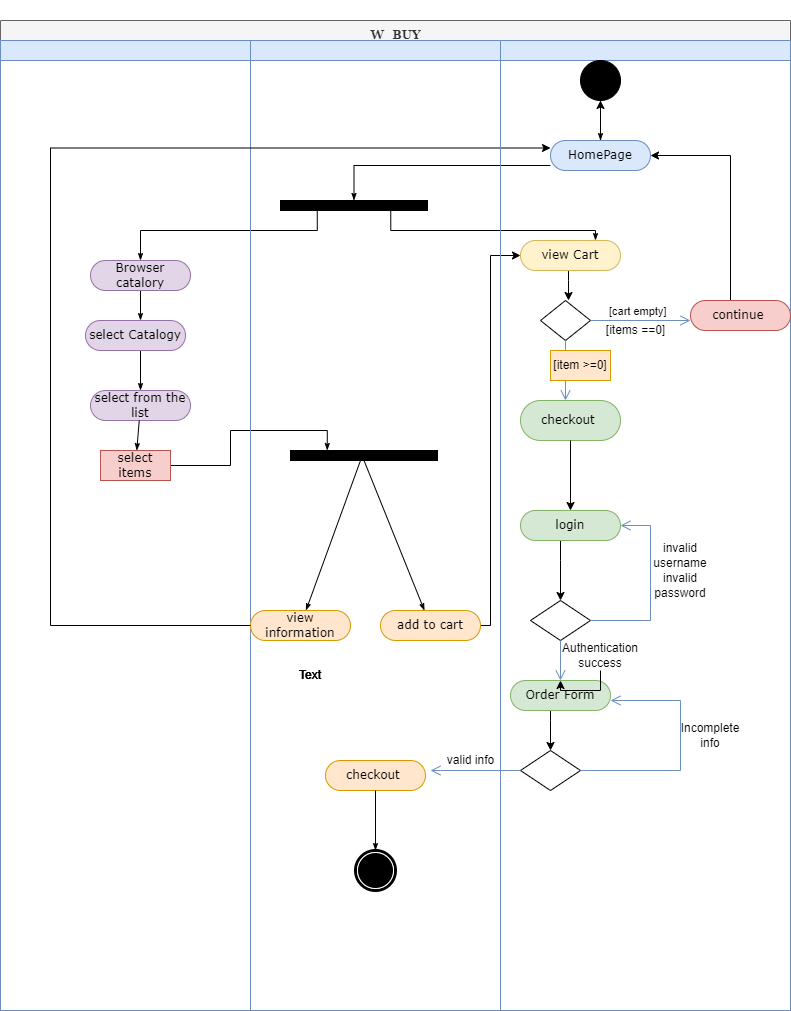

The diagram above was exported from draw.io. Its source (the exported page's mxGraphModel, read from the mxfile embedded in the PNG):
<mxGraphModel dx="782" dy="809" grid="1" gridSize="10" guides="1" tooltips="1" connect="1" arrows="1" fold="1" page="1" pageScale="1" pageWidth="850" pageHeight="1100" background="none" math="0" shadow="0">
  <root>
    <mxCell id="0" />
    <mxCell id="1" parent="0" />
    <mxCell id="1c1d494c118603dd-1" value="&lt;h1&gt;&lt;font face=&quot;Georgia&quot; style=&quot;font-size: 12px&quot;&gt;W_BUY&lt;/font&gt;&lt;/h1&gt;" style="swimlane;html=1;childLayout=stackLayout;startSize=20;rounded=0;shadow=0;comic=0;labelBackgroundColor=none;strokeWidth=1;fontFamily=Verdana;fontSize=12;align=center;fillColor=#f5f5f5;fontColor=#333333;strokeColor=#666666;" parent="1" vertex="1">
      <mxGeometry x="40" y="20" width="790" height="990" as="geometry" />
    </mxCell>
    <mxCell id="1c1d494c118603dd-28" style="edgeStyle=orthogonalEdgeStyle;rounded=0;html=1;entryX=0.5;entryY=0;labelBackgroundColor=none;startArrow=none;startFill=0;startSize=5;endArrow=classicThin;endFill=1;endSize=5;jettySize=auto;orthogonalLoop=1;strokeWidth=1;fontFamily=Verdana;fontSize=12" parent="1c1d494c118603dd-1" source="60571a20871a0731-8" target="60571a20871a0731-3" edge="1">
      <mxGeometry relative="1" as="geometry">
        <Array as="points">
          <mxPoint x="354" y="145" />
        </Array>
      </mxGeometry>
    </mxCell>
    <mxCell id="1c1d494c118603dd-29" style="edgeStyle=orthogonalEdgeStyle;rounded=0;html=1;exitX=0.75;exitY=1;labelBackgroundColor=none;startArrow=none;startFill=0;startSize=5;endArrow=classicThin;endFill=1;endSize=5;jettySize=auto;orthogonalLoop=1;strokeWidth=1;fontFamily=Verdana;fontSize=12" parent="1c1d494c118603dd-1" source="60571a20871a0731-3" target="1c1d494c118603dd-5" edge="1">
      <mxGeometry relative="1" as="geometry">
        <Array as="points">
          <mxPoint x="390" y="210" />
          <mxPoint x="595" y="210" />
        </Array>
      </mxGeometry>
    </mxCell>
    <mxCell id="1c1d494c118603dd-30" style="edgeStyle=orthogonalEdgeStyle;rounded=0;html=1;exitX=0.25;exitY=1;entryX=0.5;entryY=0;labelBackgroundColor=none;startArrow=none;startFill=0;startSize=5;endArrow=classicThin;endFill=1;endSize=5;jettySize=auto;orthogonalLoop=1;strokeWidth=1;fontFamily=Verdana;fontSize=12" parent="1c1d494c118603dd-1" source="60571a20871a0731-3" target="1c1d494c118603dd-6" edge="1">
      <mxGeometry relative="1" as="geometry">
        <Array as="points">
          <mxPoint x="317" y="210" />
          <mxPoint x="140" y="210" />
        </Array>
      </mxGeometry>
    </mxCell>
    <mxCell id="1c1d494c118603dd-32" style="edgeStyle=orthogonalEdgeStyle;rounded=0;html=1;entryX=0.25;entryY=0;labelBackgroundColor=none;startArrow=none;startFill=0;startSize=5;endArrow=classicThin;endFill=1;endSize=5;jettySize=auto;orthogonalLoop=1;strokeWidth=1;fontFamily=Verdana;fontSize=12" parent="1c1d494c118603dd-1" source="1c1d494c118603dd-14" target="1c1d494c118603dd-12" edge="1">
      <mxGeometry relative="1" as="geometry" />
    </mxCell>
    <mxCell id="1c1d494c118603dd-39" style="edgeStyle=none;rounded=0;html=1;labelBackgroundColor=none;startArrow=none;startFill=0;startSize=5;endArrow=classicThin;endFill=1;endSize=5;jettySize=auto;orthogonalLoop=1;strokeWidth=1;fontFamily=Verdana;fontSize=12" parent="1c1d494c118603dd-1" target="1c1d494c118603dd-11" edge="1">
      <mxGeometry relative="1" as="geometry">
        <mxPoint x="360" y="440" as="sourcePoint" />
      </mxGeometry>
    </mxCell>
    <mxCell id="7ixl_nJD6AaUeYl1vQ1A-32" style="edgeStyle=orthogonalEdgeStyle;rounded=0;orthogonalLoop=1;jettySize=auto;html=1;entryX=0;entryY=0.5;entryDx=0;entryDy=0;" edge="1" parent="1c1d494c118603dd-1" source="1c1d494c118603dd-16" target="1c1d494c118603dd-5">
      <mxGeometry relative="1" as="geometry">
        <mxPoint x="510" y="240" as="targetPoint" />
        <Array as="points">
          <mxPoint x="490" y="605" />
          <mxPoint x="490" y="235" />
        </Array>
      </mxGeometry>
    </mxCell>
    <mxCell id="1c1d494c118603dd-2" value="" style="swimlane;html=1;startSize=20;fillColor=#dae8fc;strokeColor=#6c8ebf;" parent="1c1d494c118603dd-1" vertex="1">
      <mxGeometry y="20" width="250" height="970" as="geometry" />
    </mxCell>
    <mxCell id="1c1d494c118603dd-34" style="edgeStyle=none;rounded=0;html=1;labelBackgroundColor=none;startArrow=none;startFill=0;startSize=5;endArrow=classicThin;endFill=1;endSize=5;jettySize=auto;orthogonalLoop=1;strokeWidth=1;fontFamily=Verdana;fontSize=12" parent="1c1d494c118603dd-2" source="1c1d494c118603dd-6" edge="1">
      <mxGeometry relative="1" as="geometry">
        <mxPoint x="140" y="280" as="targetPoint" />
      </mxGeometry>
    </mxCell>
    <mxCell id="1c1d494c118603dd-6" value="Browser catalory" style="rounded=1;whiteSpace=wrap;html=1;shadow=0;comic=0;labelBackgroundColor=none;strokeWidth=1;fontFamily=Verdana;fontSize=12;align=center;arcSize=50;fillColor=#e1d5e7;strokeColor=#9673a6;" parent="1c1d494c118603dd-2" vertex="1">
      <mxGeometry x="90" y="220" width="100" height="30" as="geometry" />
    </mxCell>
    <mxCell id="1c1d494c118603dd-7" value="select from the list" style="rounded=1;whiteSpace=wrap;html=1;shadow=0;comic=0;labelBackgroundColor=none;strokeWidth=1;fontFamily=Verdana;fontSize=12;align=center;arcSize=50;fillColor=#e1d5e7;strokeColor=#9673a6;" parent="1c1d494c118603dd-2" vertex="1">
      <mxGeometry x="90" y="350" width="100" height="30" as="geometry" />
    </mxCell>
    <mxCell id="1c1d494c118603dd-35" style="edgeStyle=none;rounded=0;html=1;labelBackgroundColor=none;startArrow=none;startFill=0;startSize=5;endArrow=classicThin;endFill=1;endSize=5;jettySize=auto;orthogonalLoop=1;strokeWidth=1;fontFamily=Verdana;fontSize=12" parent="1c1d494c118603dd-2" target="1c1d494c118603dd-7" edge="1">
      <mxGeometry relative="1" as="geometry">
        <mxPoint x="140" y="310" as="sourcePoint" />
      </mxGeometry>
    </mxCell>
    <mxCell id="1c1d494c118603dd-14" value="select items" style="rounded=0;whiteSpace=wrap;html=1;shadow=0;comic=0;labelBackgroundColor=none;strokeWidth=1;fontFamily=Verdana;fontSize=12;align=center;arcSize=50;fillColor=#f8cecc;strokeColor=#b85450;" parent="1c1d494c118603dd-2" vertex="1">
      <mxGeometry x="100" y="410" width="70" height="30" as="geometry" />
    </mxCell>
    <mxCell id="1c1d494c118603dd-36" style="edgeStyle=none;rounded=0;html=1;labelBackgroundColor=none;startArrow=none;startFill=0;startSize=5;endArrow=classicThin;endFill=1;endSize=5;jettySize=auto;orthogonalLoop=1;strokeWidth=1;fontFamily=Verdana;fontSize=12" parent="1c1d494c118603dd-2" source="1c1d494c118603dd-7" target="1c1d494c118603dd-14" edge="1">
      <mxGeometry relative="1" as="geometry" />
    </mxCell>
    <mxCell id="7ixl_nJD6AaUeYl1vQ1A-9" value="select Catalogy" style="rounded=1;whiteSpace=wrap;html=1;shadow=0;comic=0;labelBackgroundColor=none;strokeWidth=1;fontFamily=Verdana;fontSize=12;align=center;arcSize=50;fillColor=#e1d5e7;strokeColor=#9673a6;" vertex="1" parent="1c1d494c118603dd-2">
      <mxGeometry x="85" y="280" width="100" height="30" as="geometry" />
    </mxCell>
    <mxCell id="1c1d494c118603dd-3" value="" style="swimlane;html=1;startSize=20;fillColor=#dae8fc;strokeColor=#6c8ebf;" parent="1c1d494c118603dd-1" vertex="1">
      <mxGeometry x="250" y="20" width="250" height="970" as="geometry" />
    </mxCell>
    <mxCell id="60571a20871a0731-3" value="" style="whiteSpace=wrap;html=1;rounded=0;shadow=0;comic=0;labelBackgroundColor=none;strokeWidth=1;fillColor=#000000;fontFamily=Verdana;fontSize=12;align=center;rotation=0;" parent="1c1d494c118603dd-3" vertex="1">
      <mxGeometry x="30" y="160" width="147" height="10" as="geometry" />
    </mxCell>
    <mxCell id="1c1d494c118603dd-12" value="" style="whiteSpace=wrap;html=1;rounded=0;shadow=0;comic=0;labelBackgroundColor=none;strokeWidth=1;fillColor=#000000;fontFamily=Verdana;fontSize=12;align=center;rotation=0;" parent="1c1d494c118603dd-3" vertex="1">
      <mxGeometry x="40" y="410" width="147" height="10" as="geometry" />
    </mxCell>
    <mxCell id="1c1d494c118603dd-41" style="edgeStyle=none;rounded=0;html=1;labelBackgroundColor=none;startArrow=none;startFill=0;startSize=5;endArrow=classicThin;endFill=1;endSize=5;jettySize=auto;orthogonalLoop=1;strokeWidth=1;fontFamily=Verdana;fontSize=12;exitX=0.5;exitY=1;exitDx=0;exitDy=0;" parent="1c1d494c118603dd-3" source="1c1d494c118603dd-12" target="1c1d494c118603dd-16" edge="1">
      <mxGeometry relative="1" as="geometry">
        <mxPoint x="154.6428571428571" y="540" as="sourcePoint" />
      </mxGeometry>
    </mxCell>
    <mxCell id="1c1d494c118603dd-16" value="add to cart" style="rounded=1;whiteSpace=wrap;html=1;shadow=0;comic=0;labelBackgroundColor=none;strokeWidth=1;fontFamily=Verdana;fontSize=12;align=center;arcSize=50;fillColor=#ffe6cc;strokeColor=#d79b00;" parent="1c1d494c118603dd-3" vertex="1">
      <mxGeometry x="130" y="570" width="100" height="30" as="geometry" />
    </mxCell>
    <mxCell id="1c1d494c118603dd-19" value="checkout&amp;nbsp;" style="rounded=1;whiteSpace=wrap;html=1;shadow=0;comic=0;labelBackgroundColor=none;strokeWidth=1;fontFamily=Verdana;fontSize=12;align=center;arcSize=50;fillColor=#ffe6cc;strokeColor=#d79b00;" parent="1c1d494c118603dd-3" vertex="1">
      <mxGeometry x="75" y="720" width="100" height="30" as="geometry" />
    </mxCell>
    <mxCell id="60571a20871a0731-5" value="" style="shape=mxgraph.bpmn.shape;html=1;verticalLabelPosition=bottom;labelBackgroundColor=#ffffff;verticalAlign=top;perimeter=ellipsePerimeter;outline=end;symbol=terminate;rounded=0;shadow=0;comic=0;strokeWidth=1;fontFamily=Verdana;fontSize=12;align=center;" parent="1c1d494c118603dd-3" vertex="1">
      <mxGeometry x="105" y="810" width="40" height="40" as="geometry" />
    </mxCell>
    <mxCell id="1c1d494c118603dd-45" style="edgeStyle=none;rounded=0;html=1;labelBackgroundColor=none;startArrow=none;startFill=0;startSize=5;endArrow=classicThin;endFill=1;endSize=5;jettySize=auto;orthogonalLoop=1;strokeWidth=1;fontFamily=Verdana;fontSize=12" parent="1c1d494c118603dd-3" source="1c1d494c118603dd-19" target="60571a20871a0731-5" edge="1">
      <mxGeometry relative="1" as="geometry" />
    </mxCell>
    <mxCell id="1c1d494c118603dd-11" value="view information" style="rounded=1;whiteSpace=wrap;html=1;shadow=0;comic=0;labelBackgroundColor=none;strokeWidth=1;fontFamily=Verdana;fontSize=12;align=center;arcSize=50;fillColor=#ffe6cc;strokeColor=#d79b00;" parent="1c1d494c118603dd-3" vertex="1">
      <mxGeometry y="570" width="100" height="30" as="geometry" />
    </mxCell>
    <mxCell id="7ixl_nJD6AaUeYl1vQ1A-70" value="valid info" style="text;html=1;align=center;verticalAlign=middle;resizable=0;points=[];autosize=1;strokeColor=none;fillColor=none;" vertex="1" parent="1c1d494c118603dd-3">
      <mxGeometry x="190" y="710" width="60" height="20" as="geometry" />
    </mxCell>
    <mxCell id="7ixl_nJD6AaUeYl1vQ1A-50" style="edgeStyle=orthogonalEdgeStyle;rounded=0;orthogonalLoop=1;jettySize=auto;html=1;entryX=0;entryY=0.25;entryDx=0;entryDy=0;" edge="1" parent="1c1d494c118603dd-1" source="1c1d494c118603dd-11" target="60571a20871a0731-8">
      <mxGeometry relative="1" as="geometry">
        <mxPoint x="60" y="130" as="targetPoint" />
        <Array as="points">
          <mxPoint x="50" y="605" />
          <mxPoint x="50" y="128" />
        </Array>
      </mxGeometry>
    </mxCell>
    <mxCell id="1c1d494c118603dd-4" value="" style="swimlane;html=1;startSize=20;fillColor=#dae8fc;strokeColor=#6c8ebf;" parent="1c1d494c118603dd-1" vertex="1">
      <mxGeometry x="500" y="20" width="290" height="970" as="geometry">
        <mxRectangle x="500" y="20" width="30" height="970" as="alternateBounds" />
      </mxGeometry>
    </mxCell>
    <mxCell id="1c1d494c118603dd-27" style="edgeStyle=orthogonalEdgeStyle;rounded=0;html=1;labelBackgroundColor=none;startArrow=none;startFill=0;startSize=5;endArrow=classicThin;endFill=1;endSize=5;jettySize=auto;orthogonalLoop=1;strokeWidth=1;fontFamily=Verdana;fontSize=12" parent="1c1d494c118603dd-4" source="60571a20871a0731-4" target="60571a20871a0731-8" edge="1">
      <mxGeometry relative="1" as="geometry" />
    </mxCell>
    <mxCell id="60571a20871a0731-4" value="" style="ellipse;whiteSpace=wrap;html=1;rounded=0;shadow=0;comic=0;labelBackgroundColor=none;strokeWidth=1;fillColor=#000000;fontFamily=Verdana;fontSize=12;align=center;" parent="1c1d494c118603dd-4" vertex="1">
      <mxGeometry x="80" y="20" width="40" height="40" as="geometry" />
    </mxCell>
    <mxCell id="7ixl_nJD6AaUeYl1vQ1A-13" value="" style="edgeStyle=orthogonalEdgeStyle;rounded=0;orthogonalLoop=1;jettySize=auto;html=1;" edge="1" parent="1c1d494c118603dd-4" source="60571a20871a0731-8" target="60571a20871a0731-4">
      <mxGeometry relative="1" as="geometry" />
    </mxCell>
    <mxCell id="60571a20871a0731-8" value="HomePage" style="rounded=1;whiteSpace=wrap;html=1;shadow=0;comic=0;labelBackgroundColor=none;strokeWidth=1;fontFamily=Verdana;fontSize=12;align=center;arcSize=50;fillColor=#dae8fc;strokeColor=#6c8ebf;" parent="1c1d494c118603dd-4" vertex="1">
      <mxGeometry x="50" y="100" width="100" height="30" as="geometry" />
    </mxCell>
    <mxCell id="7ixl_nJD6AaUeYl1vQ1A-18" style="edgeStyle=orthogonalEdgeStyle;rounded=0;orthogonalLoop=1;jettySize=auto;html=1;" edge="1" parent="1c1d494c118603dd-4" source="1c1d494c118603dd-5">
      <mxGeometry relative="1" as="geometry">
        <mxPoint x="68" y="260" as="targetPoint" />
        <Array as="points">
          <mxPoint x="68" y="240" />
          <mxPoint x="68" y="240" />
        </Array>
      </mxGeometry>
    </mxCell>
    <mxCell id="1c1d494c118603dd-5" value="view Cart" style="rounded=1;whiteSpace=wrap;html=1;shadow=0;comic=0;labelBackgroundColor=none;strokeWidth=1;fontFamily=Verdana;fontSize=12;align=center;arcSize=50;fillColor=#fff2cc;strokeColor=#d6b656;" parent="1c1d494c118603dd-4" vertex="1">
      <mxGeometry x="20" y="200" width="100" height="30" as="geometry" />
    </mxCell>
    <mxCell id="1c1d494c118603dd-8" value="checkout&amp;nbsp;" style="rounded=1;whiteSpace=wrap;html=1;shadow=0;comic=0;labelBackgroundColor=none;strokeWidth=1;fontFamily=Verdana;fontSize=12;align=center;arcSize=50;fillColor=#d5e8d4;strokeColor=#82b366;" parent="1c1d494c118603dd-4" vertex="1">
      <mxGeometry x="20" y="360" width="100" height="40" as="geometry" />
    </mxCell>
    <mxCell id="7ixl_nJD6AaUeYl1vQ1A-28" style="edgeStyle=orthogonalEdgeStyle;rounded=0;orthogonalLoop=1;jettySize=auto;html=1;entryX=0.5;entryY=0;entryDx=0;entryDy=0;" edge="1" parent="1c1d494c118603dd-4" source="1c1d494c118603dd-18" target="7ixl_nJD6AaUeYl1vQ1A-25">
      <mxGeometry relative="1" as="geometry">
        <Array as="points">
          <mxPoint x="60" y="520" />
          <mxPoint x="60" y="520" />
        </Array>
      </mxGeometry>
    </mxCell>
    <mxCell id="1c1d494c118603dd-18" value="login" style="rounded=1;whiteSpace=wrap;html=1;shadow=0;comic=0;labelBackgroundColor=none;strokeWidth=1;fontFamily=Verdana;fontSize=12;align=center;arcSize=50;fillColor=#d5e8d4;strokeColor=#82b366;" parent="1c1d494c118603dd-4" vertex="1">
      <mxGeometry x="20" y="470" width="100" height="30" as="geometry" />
    </mxCell>
    <mxCell id="7ixl_nJD6AaUeYl1vQ1A-10" value="" style="rhombus;whiteSpace=wrap;html=1;" vertex="1" parent="1c1d494c118603dd-4">
      <mxGeometry x="40" y="260" width="50" height="40" as="geometry" />
    </mxCell>
    <mxCell id="7ixl_nJD6AaUeYl1vQ1A-11" value="[cart empty]" style="edgeStyle=orthogonalEdgeStyle;html=1;align=left;verticalAlign=bottom;endArrow=open;endSize=8;strokeColor=#6c8ebf;rounded=0;fillColor=#dae8fc;" edge="1" source="7ixl_nJD6AaUeYl1vQ1A-10" parent="1c1d494c118603dd-4">
      <mxGeometry x="-0.6667" relative="1" as="geometry">
        <mxPoint x="190" y="280" as="targetPoint" />
        <Array as="points">
          <mxPoint x="190" y="280" />
        </Array>
        <mxPoint as="offset" />
      </mxGeometry>
    </mxCell>
    <mxCell id="7ixl_nJD6AaUeYl1vQ1A-12" value="" style="edgeStyle=orthogonalEdgeStyle;html=1;align=left;verticalAlign=top;endArrow=open;endSize=8;strokeColor=#6c8ebf;rounded=0;fillColor=#dae8fc;" edge="1" source="7ixl_nJD6AaUeYl1vQ1A-10" parent="1c1d494c118603dd-4">
      <mxGeometry x="0.3333" y="15" relative="1" as="geometry">
        <mxPoint x="65" y="360" as="targetPoint" />
        <Array as="points">
          <mxPoint x="65" y="360" />
        </Array>
        <mxPoint as="offset" />
      </mxGeometry>
    </mxCell>
    <mxCell id="7ixl_nJD6AaUeYl1vQ1A-25" value="" style="rhombus;whiteSpace=wrap;html=1;" vertex="1" parent="1c1d494c118603dd-4">
      <mxGeometry x="30" y="560" width="60" height="40" as="geometry" />
    </mxCell>
    <mxCell id="7ixl_nJD6AaUeYl1vQ1A-26" value="" style="edgeStyle=orthogonalEdgeStyle;html=1;align=left;verticalAlign=bottom;endArrow=open;endSize=8;strokeColor=#6c8ebf;rounded=0;entryX=1;entryY=0.5;entryDx=0;entryDy=0;fillColor=#dae8fc;" edge="1" source="7ixl_nJD6AaUeYl1vQ1A-25" parent="1c1d494c118603dd-4" target="1c1d494c118603dd-18">
      <mxGeometry x="-1" relative="1" as="geometry">
        <mxPoint x="140" y="500" as="targetPoint" />
        <Array as="points">
          <mxPoint x="150" y="580" />
          <mxPoint x="150" y="485" />
        </Array>
      </mxGeometry>
    </mxCell>
    <mxCell id="7ixl_nJD6AaUeYl1vQ1A-41" style="edgeStyle=orthogonalEdgeStyle;rounded=0;orthogonalLoop=1;jettySize=auto;html=1;entryX=0.5;entryY=0;entryDx=0;entryDy=0;" edge="1" parent="1c1d494c118603dd-4" source="7ixl_nJD6AaUeYl1vQ1A-30" target="7ixl_nJD6AaUeYl1vQ1A-33">
      <mxGeometry relative="1" as="geometry">
        <Array as="points">
          <mxPoint x="50" y="680" />
          <mxPoint x="50" y="680" />
        </Array>
      </mxGeometry>
    </mxCell>
    <mxCell id="7ixl_nJD6AaUeYl1vQ1A-30" value="Order Form" style="rounded=1;whiteSpace=wrap;html=1;shadow=0;comic=0;labelBackgroundColor=none;strokeWidth=1;fontFamily=Verdana;fontSize=12;align=center;arcSize=50;fillColor=#d5e8d4;strokeColor=#82b366;" vertex="1" parent="1c1d494c118603dd-4">
      <mxGeometry x="10" y="640" width="100" height="30" as="geometry" />
    </mxCell>
    <mxCell id="7ixl_nJD6AaUeYl1vQ1A-33" value="" style="rhombus;whiteSpace=wrap;html=1;" vertex="1" parent="1c1d494c118603dd-4">
      <mxGeometry x="20" y="710" width="60" height="40" as="geometry" />
    </mxCell>
    <mxCell id="7ixl_nJD6AaUeYl1vQ1A-34" value="" style="edgeStyle=orthogonalEdgeStyle;html=1;align=left;verticalAlign=bottom;endArrow=open;endSize=8;strokeColor=#6c8ebf;rounded=0;fillColor=#dae8fc;" edge="1" source="7ixl_nJD6AaUeYl1vQ1A-33" parent="1c1d494c118603dd-4">
      <mxGeometry x="-1" y="20" relative="1" as="geometry">
        <mxPoint x="110" y="660" as="targetPoint" />
        <Array as="points">
          <mxPoint x="180" y="730" />
          <mxPoint x="180" y="660" />
          <mxPoint x="110" y="660" />
        </Array>
        <mxPoint as="offset" />
      </mxGeometry>
    </mxCell>
    <mxCell id="7ixl_nJD6AaUeYl1vQ1A-35" value="" style="edgeStyle=orthogonalEdgeStyle;html=1;align=left;verticalAlign=top;endArrow=open;endSize=8;strokeColor=#6c8ebf;rounded=0;exitX=0;exitY=0.5;exitDx=0;exitDy=0;fillColor=#dae8fc;" edge="1" source="7ixl_nJD6AaUeYl1vQ1A-33" parent="1c1d494c118603dd-4">
      <mxGeometry x="-0.5" y="10" relative="1" as="geometry">
        <mxPoint x="-70" y="730" as="targetPoint" />
        <Array as="points">
          <mxPoint x="-60" y="730" />
        </Array>
        <mxPoint as="offset" />
      </mxGeometry>
    </mxCell>
    <mxCell id="7ixl_nJD6AaUeYl1vQ1A-47" value="&lt;br&gt;" style="edgeLabel;html=1;align=center;verticalAlign=middle;resizable=0;points=[];" vertex="1" connectable="0" parent="7ixl_nJD6AaUeYl1vQ1A-35">
      <mxGeometry x="0.6667" relative="1" as="geometry">
        <mxPoint as="offset" />
      </mxGeometry>
    </mxCell>
    <mxCell id="7ixl_nJD6AaUeYl1vQ1A-20" value="[items ==0]" style="text;html=1;align=center;verticalAlign=middle;resizable=0;points=[];autosize=1;strokeColor=none;fillColor=none;" vertex="1" parent="1c1d494c118603dd-4">
      <mxGeometry x="100" y="280" width="70" height="20" as="geometry" />
    </mxCell>
    <mxCell id="7ixl_nJD6AaUeYl1vQ1A-49" style="edgeStyle=orthogonalEdgeStyle;rounded=0;orthogonalLoop=1;jettySize=auto;html=1;entryX=1;entryY=0.5;entryDx=0;entryDy=0;" edge="1" parent="1c1d494c118603dd-4" source="7ixl_nJD6AaUeYl1vQ1A-48" target="60571a20871a0731-8">
      <mxGeometry relative="1" as="geometry">
        <Array as="points">
          <mxPoint x="230" y="115" />
        </Array>
      </mxGeometry>
    </mxCell>
    <mxCell id="7ixl_nJD6AaUeYl1vQ1A-48" value="continue&amp;nbsp;" style="rounded=1;whiteSpace=wrap;html=1;shadow=0;comic=0;labelBackgroundColor=none;strokeWidth=1;fontFamily=Verdana;fontSize=12;align=center;arcSize=50;fillColor=#f8cecc;strokeColor=#b85450;" vertex="1" parent="1c1d494c118603dd-4">
      <mxGeometry x="190" y="260" width="100" height="30" as="geometry" />
    </mxCell>
    <mxCell id="7ixl_nJD6AaUeYl1vQ1A-54" value="[item &amp;gt;=0]" style="text;html=1;strokeColor=#d79b00;fillColor=#ffe6cc;align=center;verticalAlign=middle;whiteSpace=wrap;rounded=0;" vertex="1" parent="1c1d494c118603dd-4">
      <mxGeometry x="50" y="310" width="60" height="30" as="geometry" />
    </mxCell>
    <mxCell id="7ixl_nJD6AaUeYl1vQ1A-55" value="invalid username" style="text;html=1;strokeColor=none;fillColor=none;align=center;verticalAlign=middle;whiteSpace=wrap;rounded=0;" vertex="1" parent="1c1d494c118603dd-4">
      <mxGeometry x="150" y="500" width="60" height="30" as="geometry" />
    </mxCell>
    <mxCell id="7ixl_nJD6AaUeYl1vQ1A-58" value="invalid password" style="text;html=1;strokeColor=none;fillColor=none;align=center;verticalAlign=middle;whiteSpace=wrap;rounded=0;" vertex="1" parent="1c1d494c118603dd-4">
      <mxGeometry x="150" y="530" width="60" height="30" as="geometry" />
    </mxCell>
    <mxCell id="7ixl_nJD6AaUeYl1vQ1A-27" value="" style="edgeStyle=orthogonalEdgeStyle;html=1;align=left;verticalAlign=top;endArrow=open;endSize=8;strokeColor=#6c8ebf;rounded=0;entryX=0.5;entryY=0;entryDx=0;entryDy=0;fillColor=#dae8fc;" edge="1" source="7ixl_nJD6AaUeYl1vQ1A-25" parent="1c1d494c118603dd-4" target="7ixl_nJD6AaUeYl1vQ1A-30">
      <mxGeometry x="-1" y="-10" relative="1" as="geometry">
        <mxPoint x="60" y="625" as="targetPoint" />
        <mxPoint x="10" y="-10" as="offset" />
      </mxGeometry>
    </mxCell>
    <mxCell id="7ixl_nJD6AaUeYl1vQ1A-72" value="" style="edgeStyle=orthogonalEdgeStyle;rounded=0;orthogonalLoop=1;jettySize=auto;html=1;fontFamily=Georgia;fontSize=12;" edge="1" parent="1c1d494c118603dd-4" source="7ixl_nJD6AaUeYl1vQ1A-64" target="7ixl_nJD6AaUeYl1vQ1A-30">
      <mxGeometry relative="1" as="geometry" />
    </mxCell>
    <mxCell id="7ixl_nJD6AaUeYl1vQ1A-64" value="Authentication success" style="text;html=1;strokeColor=none;fillColor=none;align=center;verticalAlign=middle;whiteSpace=wrap;rounded=0;" vertex="1" parent="1c1d494c118603dd-4">
      <mxGeometry x="70" y="600" width="60" height="30" as="geometry" />
    </mxCell>
    <mxCell id="7ixl_nJD6AaUeYl1vQ1A-69" value="Incomplete info" style="text;html=1;strokeColor=none;fillColor=none;align=center;verticalAlign=middle;whiteSpace=wrap;rounded=0;" vertex="1" parent="1c1d494c118603dd-4">
      <mxGeometry x="180" y="680" width="60" height="30" as="geometry" />
    </mxCell>
    <mxCell id="7ixl_nJD6AaUeYl1vQ1A-24" style="edgeStyle=orthogonalEdgeStyle;rounded=0;orthogonalLoop=1;jettySize=auto;html=1;" edge="1" parent="1" source="1c1d494c118603dd-8">
      <mxGeometry relative="1" as="geometry">
        <mxPoint x="610" y="510" as="targetPoint" />
      </mxGeometry>
    </mxCell>
    <mxCell id="7ixl_nJD6AaUeYl1vQ1A-61" value="Text" style="text;html=1;strokeColor=none;fillColor=none;align=center;verticalAlign=middle;whiteSpace=wrap;rounded=0;" vertex="1" parent="1">
      <mxGeometry x="320" y="660" width="60" height="30" as="geometry" />
    </mxCell>
    <mxCell id="7ixl_nJD6AaUeYl1vQ1A-65" value="Text" style="text;html=1;strokeColor=none;fillColor=none;align=center;verticalAlign=middle;whiteSpace=wrap;rounded=0;" vertex="1" parent="1">
      <mxGeometry x="320" y="660" width="60" height="30" as="geometry" />
    </mxCell>
    <mxCell id="7ixl_nJD6AaUeYl1vQ1A-66" value="Text" style="text;html=1;strokeColor=none;fillColor=none;align=center;verticalAlign=middle;whiteSpace=wrap;rounded=0;" vertex="1" parent="1">
      <mxGeometry x="320" y="660" width="60" height="30" as="geometry" />
    </mxCell>
    <mxCell id="7ixl_nJD6AaUeYl1vQ1A-67" value="Text" style="text;html=1;strokeColor=none;fillColor=none;align=center;verticalAlign=middle;whiteSpace=wrap;rounded=0;" vertex="1" parent="1">
      <mxGeometry x="320" y="660" width="60" height="30" as="geometry" />
    </mxCell>
    <mxCell id="7ixl_nJD6AaUeYl1vQ1A-68" value="Text" style="text;html=1;strokeColor=none;fillColor=none;align=center;verticalAlign=middle;whiteSpace=wrap;rounded=0;" vertex="1" parent="1">
      <mxGeometry x="320" y="660" width="60" height="30" as="geometry" />
    </mxCell>
  </root>
</mxGraphModel>